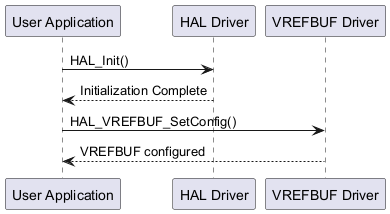

The diagram above was rendered by PlantUML. Its source (embedded in the PNG):
@startuml
participant "User Application" as UA
participant "HAL Driver" as HAL2
participant "VREFBUF Driver" as VREFBUF

UA -> HAL2 : HAL_Init()
HAL2 --> UA : Initialization Complete

UA -> VREFBUF : HAL_VREFBUF_SetConfig()
VREFBUF --> UA : VREFBUF configured

@enduml